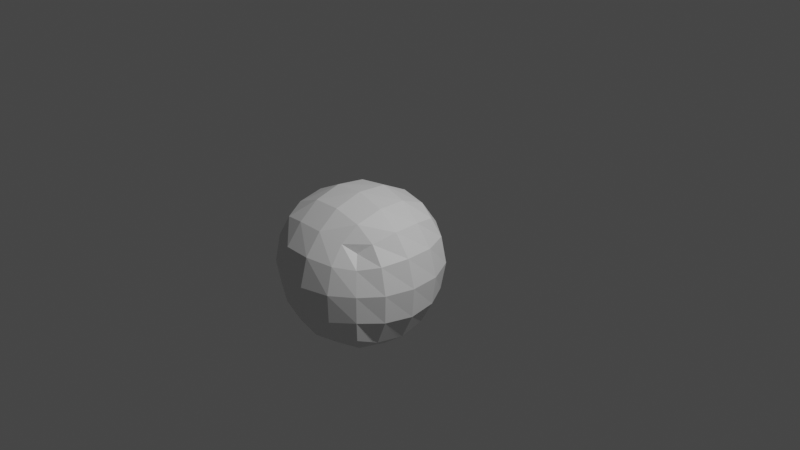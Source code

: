 # Source: 9_VxGroups.blend  (saved by Blender 2.80.24; exported with 4.5.12 LTS)
import bpy
from mathutils import Matrix  # noqa: F401  (used for matrix-valued properties, if any)

bpy.ops.wm.read_factory_settings(use_empty=True)
scene = bpy.context.scene
scene.name = 'Scene'

# ---- collections
col_collection_1 = bpy.data.collections.new('Collection 1'); scene.collection.children.link(col_collection_1)

# ---- materials (node trees are filled in below, after node groups)
mat_material = bpy.data.materials.new('Material')
mat_material.alpha_threshold = 0.0
mat_material.use_transparent_shadow = False
mat_material.roughness = 0.5
mat_material.line_color = (0.0, 0.0, 0.0, 1.0)

# ---- material node trees
mat_material.use_nodes = True; mat_material.node_tree.nodes.clear()
_N = mat_material.node_tree.nodes; _L = mat_material.node_tree.links
n0 = _N.new('ShaderNodeOutputMaterial'); n0.name = 'Material Output'; n0.location = (300, 300)
n1 = _N.new('ShaderNodeBsdfPrincipled'); n1.name = 'Principled BSDF'; n1.location = (10, 300)
n1.distribution = 'GGX'
n1.subsurface_method = 'BURLEY'
n1.inputs[3].default_value = 1.45
_L.new(n1.outputs[0], n0.inputs[0])
n0.is_active_output = True

# ---- world
world_world = bpy.data.worlds.new('World'); scene.world = world_world
world_world.color = (0.05088, 0.05088, 0.05088)
world_world.use_sun_shadow = False
world_world.sun_shadow_jitter_overblur = 0.0

# ---- cameras
cam_camera = bpy.data.cameras.new('Camera')
cam_camera.clip_end = 100.0
cam_camera.ortho_scale = 7.314
cam_camera.dof.focus_distance = 0.0
cam_camera.dof.aperture_fstop = 128.0

# ---- lights
light_lamp = bpy.data.lights.new('Lamp', 'POINT')
light_lamp.transmission_factor = 0.0
light_lamp.cutoff_distance = 30.0
light_lamp.energy = 1000.0
light_lamp.shadow_buffer_clip_start = 1.001
light_lamp.shadow_soft_size = 0.1
light_lamp.shadow_maximum_resolution = 0.006
light_lamp.use_absolute_resolution = True

# ---- meshes
me_cube = bpy.data.meshes.new('Cube')
me_cube.from_pydata([(1.0, 1.0, 1.0), (1.0, 1.0, -1.0), (1.0, -1.0, 1.0), (1.0, -1.0, -1.0), (-1.0, 1.0, 1.0), (-1.0, 1.0, -1.0), (-1.0, -1.0, 1.0), (-1.0, -1.0, -1.0)], [], [(0, 4, 6, 2), (3, 2, 6, 7), (7, 6, 4, 5), (5, 1, 3, 7), (1, 0, 2, 3), (5, 4, 0, 1)])
_uv = me_cube.uv_layers.new(name='UVMap')
_uv.uv.foreach_set('vector', [0.375, 0.0, 0.625, 0.0, 0.625, 0.25, 0.375, 0.25, 0.375, 0.25, 0.625, 0.25, 0.625, 0.5, 0.375, 0.5, 0.375, 0.5, 0.625, 0.5, 0.625, 0.75, 0.375, 0.75, 0.375, 0.75, 0.625, 0.75, 0.625, 1.0, 0.375, 1.0, 0.125, 0.5, 0.375, 0.5, 0.375, 0.75, 0.125, 0.75, 0.625, 0.5, 0.875, 0.5, 0.875, 0.75, 0.625, 0.75])
me_cube.materials.append(mat_material)
me_cube.use_remesh_preserve_volume = False
me_cube.use_remesh_preserve_attributes = False
me_cube.use_mirror_vertex_groups = False
me_cube.update()

# ---- objects
ob_cube = bpy.data.objects.new('Cube', me_cube)
ob_lamp = bpy.data.objects.new('Lamp', light_lamp)
ob_camera = bpy.data.objects.new('Camera', cam_camera)

# ---- transforms, parenting, visibility, modifiers, constraints
ob_cube.location = (0.0, 0.0, 0.0)
ob_cube.lock_rotations_4d = False
ob_cube.empty_display_type = 'ARROWS'
ob_cube.lineart.crease_threshold = 0.0
_vg = ob_cube.vertex_groups.new(name='Displacement')
_vg.add([2], 1.0, 'REPLACE')
_vg = ob_cube.vertex_groups.new(name='Bottom')
_vg.add([5], 1.0, 'REPLACE')
_m = ob_cube.modifiers.new('Subdivision', 'SUBSURF')
_m.uv_smooth = 'PRESERVE_CORNERS'
_m.levels = 5
_m.show_only_control_edges = False
_m = ob_cube.modifiers.new('Noise', 'DISPLACE')
_m.vertex_group = 'Displacement'
_m.strength = -0.5
_m = ob_cube.modifiers.new('Wood', 'DISPLACE')
_m.vertex_group = 'Bottom'
_m.strength = 0.5
ob_lamp.location = (4.076, 1.005, 5.904)
ob_lamp.rotation_euler = (0.6503, 0.05522, 1.866)
ob_lamp.lock_rotations_4d = False
ob_lamp.empty_display_type = 'ARROWS'
ob_lamp.color = (0.0, 0.0, 0.0, 0.0)
ob_lamp.lineart.crease_threshold = 0.0
ob_camera.location = (7.481, -6.508, 5.344)
ob_camera.rotation_euler = (1.109, 0.0, 0.8149)
ob_camera.lock_rotations_4d = False
ob_camera.empty_display_type = 'ARROWS'
ob_camera.color = (0.0, 0.0, 0.0, 0.0)
ob_camera.display_type = 'WIRE'
ob_camera.lineart.crease_threshold = 0.0

# ---- collection membership
col_collection_1.objects.link(ob_cube)
col_collection_1.objects.link(ob_lamp)
col_collection_1.objects.link(ob_camera)

# ---- scene / render settings (as saved in the file)
scene.camera = ob_camera
scene.frame_start = 1; scene.frame_end = 250; scene.frame_set(1)
scene.render.engine = 'BLENDER_EEVEE_NEXT'
scene.render.motion_blur_shutter = 1.0
scene.cycles.use_denoising = False
scene.cycles.samples = 128
scene.cycles.sampling_pattern = 'TABULATED_SOBOL'
scene.cycles.use_adaptive_sampling = False
scene.cycles.use_light_tree = False
scene.view_settings.view_transform = 'Filmic'
bpy.context.view_layer.update()
